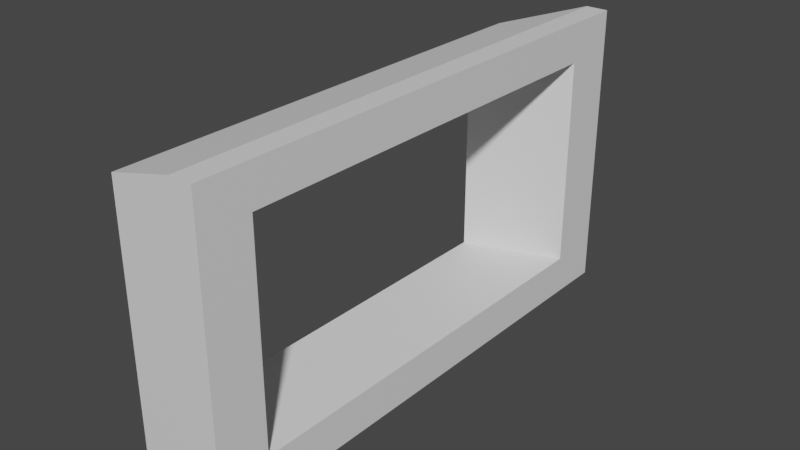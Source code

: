 # Source: doormodel.blend  (saved by Blender 3.5.10; exported with 4.5.12 LTS)
import bpy
from mathutils import Matrix  # noqa: F401  (used for matrix-valued properties, if any)

bpy.ops.wm.read_factory_settings(use_empty=True)
scene = bpy.context.scene
scene.name = 'Scene'

# ---- collections
col_collection = bpy.data.collections.new('Collection'); scene.collection.children.link(col_collection)

# ---- materials (node trees are filled in below, after node groups)
mat_material = bpy.data.materials.new('Material')
mat_material.alpha_threshold = 0.0
mat_material.use_transparent_shadow = False
mat_material.roughness = 0.5
mat_material.line_color = (0.0, 0.0, 0.0, 1.0)

# ---- material node trees
mat_material.use_nodes = True; mat_material.node_tree.nodes.clear()
_N = mat_material.node_tree.nodes; _L = mat_material.node_tree.links
n0 = _N.new('ShaderNodeOutputMaterial'); n0.name = 'Material Output'; n0.location = (300, 300)
n1 = _N.new('ShaderNodeBsdfPrincipled'); n1.name = 'Principled BSDF'; n1.location = (10, 300)
n1.distribution = 'GGX'
n1.subsurface_method = 'RANDOM_WALK_SKIN'
n1.inputs[3].default_value = 1.45
n1.inputs[27].default_value = (0.0, 0.0, 0.0, 1.0)
n1.inputs[28].default_value = 1.0
_L.new(n1.outputs[0], n0.inputs[0])
n0.is_active_output = True

# ---- world
world_world = bpy.data.worlds.new('World'); scene.world = world_world
world_world.use_nodes = True; world_world.node_tree.nodes.clear()
_N = world_world.node_tree.nodes; _L = world_world.node_tree.links
n0 = _N.new('ShaderNodeOutputWorld'); n0.name = 'World Output'; n0.location = (300, 300)
n1 = _N.new('ShaderNodeBackground'); n1.name = 'Background'; n1.location = (10, 300)
n1.inputs[0].default_value = (0.05088, 0.05088, 0.05088, 1.0)
_L.new(n1.outputs[0], n0.inputs[0])
n0.is_active_output = True
world_world.color = (0.05088, 0.05088, 0.05088)
world_world.use_sun_shadow = False
world_world.sun_shadow_jitter_overblur = 0.0

# ---- meshes
me_cube = bpy.data.meshes.new('Cube')
me_cube.from_pydata([(-0.337, 1.812, 0.4919), (-0.337, 0.005923, 0.4991), (-0.3329, 1.808, -0.5094), (-0.3329, 0.001936, -0.5023), (-0.005241, 2.035, 0.554), (-0.005241, 0.006659, 0.5621), (-0.0006181, 2.031, -0.5706), (-0.0006181, 0.00218, -0.5625), (-0.00293, 0.004419, -0.0002118), (-0.337, 0.9091, 0.4955), (-0.0006181, 1.016, -0.5666), (-0.3329, 0.9051, -0.5059), (-0.005241, 1.021, 0.558), (-0.335, 1.81, -0.008768), (-0.00293, 2.033, -0.00829), (-0.335, 0.00393, -0.001575), (-0.001243, 0.002786, -0.4104), (-0.09287, 0.006657, 0.5617), (-0.337, 0.1815, 0.4984), (-0.0006181, 1.82, -0.5698), (-0.3329, 0.1775, -0.503), (-0.005241, 0.2038, 0.5613), (-0.08825, 2.031, -0.571), (-0.3335, 1.809, -0.374), (-0.08825, 0.002179, -0.5629), (-0.004616, 2.035, 0.4019), (-0.09287, 2.035, 0.5536), (-0.3365, 0.005384, 0.3637), (-0.004616, 0.006053, 0.41), (-0.337, 1.625, 0.4927), (-0.0006181, 0.1993, -0.5633), (-0.3329, 1.621, -0.5087), (-0.005241, 1.825, 0.5548), (-0.3365, 1.812, 0.3565), (-0.001243, 2.031, -0.4185), (-0.3335, 0.002475, -0.3668), (-0.09287, 1.021, 0.5577), (-0.3335, 0.9056, -0.3704), (-0.3365, 0.9085, 0.3601), (-0.335, 0.1795, -0.002274), (-0.335, 1.623, -0.008022), (-0.09056, 0.004418, -0.000572), (-0.004616, 1.02, 0.4059), (-0.001243, 1.017, -0.4144), (-0.00293, 0.2016, -0.0009969), (-0.00293, 1.823, -0.007452), (-0.08825, 1.016, -0.5669), (-0.09056, 2.033, -0.008651), (-0.09224, 2.035, 0.4015), (-0.08825, 0.1993, -0.5637), (-0.001243, 1.821, -0.4176), (-0.001243, 0.1999, -0.4112), (-0.004616, 0.2032, 0.4092), (-0.09224, 0.006052, 0.4096), (-0.3365, 1.624, 0.3572), (-0.3365, 0.1809, 0.363), (-0.3335, 0.178, -0.3675), (-0.09287, 0.2038, 0.5609), (-0.09287, 1.825, 0.5545), (-0.3335, 1.621, -0.3733), (-0.08887, 0.002785, -0.4108), (-0.004616, 1.824, 0.4027), (-0.08825, 1.82, -0.5701), (-0.08887, 2.031, -0.4188)], [], [(63, 34, 6, 22), (62, 22, 6, 19), (61, 25, 4, 32), (60, 35, 3, 24), (59, 23, 2, 31), (58, 26, 0, 29), (57, 36, 9, 18), (56, 37, 11, 20), (40, 59, 50, 45), (54, 33, 13, 40), (53, 27, 15, 41), (52, 42, 12, 21), (54, 40, 45, 61), (50, 34, 14, 45), (49, 46, 10, 30), (48, 25, 14, 47), (33, 48, 47, 13), (0, 26, 48, 33), (26, 4, 25, 48), (24, 49, 30, 7), (3, 20, 49, 24), (20, 11, 46, 49), (38, 54, 61, 42), (10, 19, 50, 43), (19, 6, 34, 50), (16, 51, 44, 8), (7, 30, 51, 16), (30, 10, 43, 51), (28, 52, 21, 5), (8, 44, 52, 28), (55, 38, 42, 52), (28, 53, 41, 8), (5, 17, 53, 28), (17, 1, 27, 53), (39, 55, 52, 44), (9, 29, 54, 38), (29, 0, 33, 54), (27, 55, 39, 15), (1, 18, 55, 27), (18, 9, 38, 55), (35, 56, 20, 3), (15, 39, 56, 35), (56, 39, 44, 51), (17, 57, 18, 1), (5, 21, 57, 17), (21, 12, 36, 57), (36, 58, 29, 9), (12, 32, 58, 36), (32, 4, 26, 58), (37, 59, 31, 11), (37, 56, 51, 43), (40, 13, 23, 59), (16, 60, 24, 7), (8, 41, 60, 16), (41, 15, 35, 60), (42, 61, 32, 12), (59, 37, 43, 50), (45, 14, 25, 61), (46, 62, 19, 10), (11, 31, 62, 46), (31, 2, 22, 62), (23, 63, 22, 2), (13, 47, 63, 23), (47, 14, 34, 63)])
_uv = me_cube.uv_layers.new(name='UVMap')
_uv.uv.foreach_set('vector', [0.75, 0.6875, 0.875, 0.6875, 0.875, 0.75, 0.75, 0.75, 0.5625, 0.875, 0.625, 0.875, 0.625, 1.0, 0.5625, 1.0, 0.5625, 0.1875, 0.625, 0.1875, 0.625, 0.25, 0.5625, 0.25, 0.25, 0.6875, 0.375, 0.6875, 0.375, 0.75, 0.25, 0.75, 0.5625, 0.6875, 0.625, 0.6875, 0.625, 0.75, 0.5625, 0.75, 0.5625, 0.375, 0.625, 0.375, 0.625, 0.5, 0.5625, 0.5, 0.4375, 0.375, 0.5, 0.375, 0.5, 0.5, 0.4375, 0.5, 0.4375, 0.6875, 0.5, 0.6875, 0.5, 0.75, 0.4375, 0.75, 0.5625, 0.625, 0.5625, 0.6875, 0.5625, 0.0625, 0.5625, 0.125, 0.5625, 0.5625, 0.625, 0.5625, 0.625, 0.625, 0.5625, 0.625, 0.25, 0.5625, 0.375, 0.5625, 0.375, 0.625, 0.25, 0.625, 0.4375, 0.1875, 0.5, 0.1875, 0.5, 0.25, 0.4375, 0.25, 0.5625, 0.5625, 0.5625, 0.625, 0.5625, 0.125, 0.5625, 0.1875, 0.5625, 0.0625, 0.625, 0.0625, 0.625, 0.125, 0.5625, 0.125, 0.4375, 0.875, 0.5, 0.875, 0.5, 1.0, 0.4375, 1.0, 0.75, 0.5625, 0.875, 0.5625, 0.875, 0.625, 0.75, 0.625, 0.625, 0.5625, 0.75, 0.5625, 0.75, 0.625, 0.625, 0.625, 0.625, 0.5, 0.75, 0.5, 0.75, 0.5625, 0.625, 0.5625, 0.75, 0.5, 0.875, 0.5, 0.875, 0.5625, 0.75, 0.5625, 0.375, 0.875, 0.4375, 0.875, 0.4375, 1.0, 0.375, 1.0, 0.375, 0.75, 0.4375, 0.75, 0.4375, 0.875, 0.375, 0.875, 0.4375, 0.75, 0.5, 0.75, 0.5, 0.875, 0.4375, 0.875, 0.5, 0.5625, 0.5625, 0.5625, 0.5625, 0.1875, 0.5, 0.1875, 0.5, 0.0, 0.5625, 0.0, 0.5625, 0.0625, 0.5, 0.0625, 0.5625, 0.0, 0.625, 0.0, 0.625, 0.0625, 0.5625, 0.0625, 0.375, 0.0625, 0.4375, 0.0625, 0.4375, 0.125, 0.375, 0.125, 0.375, 0.0, 0.4375, 0.0, 0.4375, 0.0625, 0.375, 0.0625, 0.4375, 0.0, 0.5, 0.0, 0.5, 0.0625, 0.4375, 0.0625, 0.375, 0.1875, 0.4375, 0.1875, 0.4375, 0.25, 0.375, 0.25, 0.375, 0.125, 0.4375, 0.125, 0.4375, 0.1875, 0.375, 0.1875, 0.4375, 0.5625, 0.5, 0.5625, 0.5, 0.1875, 0.4375, 0.1875, 0.125, 0.5625, 0.25, 0.5625, 0.25, 0.625, 0.125, 0.625, 0.125, 0.5, 0.25, 0.5, 0.25, 0.5625, 0.125, 0.5625, 0.25, 0.5, 0.375, 0.5, 0.375, 0.5625, 0.25, 0.5625, 0.4375, 0.625, 0.4375, 0.5625, 0.4375, 0.1875, 0.4375, 0.125, 0.5, 0.5, 0.5625, 0.5, 0.5625, 0.5625, 0.5, 0.5625, 0.5625, 0.5, 0.625, 0.5, 0.625, 0.5625, 0.5625, 0.5625, 0.375, 0.5625, 0.4375, 0.5625, 0.4375, 0.625, 0.375, 0.625, 0.375, 0.5, 0.4375, 0.5, 0.4375, 0.5625, 0.375, 0.5625, 0.4375, 0.5, 0.5, 0.5, 0.5, 0.5625, 0.4375, 0.5625, 0.375, 0.6875, 0.4375, 0.6875, 0.4375, 0.75, 0.375, 0.75, 0.375, 0.625, 0.4375, 0.625, 0.4375, 0.6875, 0.375, 0.6875, 0.4375, 0.6875, 0.4375, 0.625, 0.4375, 0.125, 0.4375, 0.0625, 0.375, 0.375, 0.4375, 0.375, 0.4375, 0.5, 0.375, 0.5, 0.375, 0.25, 0.4375, 0.25, 0.4375, 0.375, 0.375, 0.375, 0.4375, 0.25, 0.5, 0.25, 0.5, 0.375, 0.4375, 0.375, 0.5, 0.375, 0.5625, 0.375, 0.5625, 0.5, 0.5, 0.5, 0.5, 0.25, 0.5625, 0.25, 0.5625, 0.375, 0.5, 0.375, 0.5625, 0.25, 0.625, 0.25, 0.625, 0.375, 0.5625, 0.375, 0.5, 0.6875, 0.5625, 0.6875, 0.5625, 0.75, 0.5, 0.75, 0.5, 0.6875, 0.4375, 0.6875, 0.4375, 0.0625, 0.5, 0.0625, 0.5625, 0.625, 0.625, 0.625, 0.625, 0.6875, 0.5625, 0.6875, 0.125, 0.6875, 0.25, 0.6875, 0.25, 0.75, 0.125, 0.75, 0.125, 0.625, 0.25, 0.625, 0.25, 0.6875, 0.125, 0.6875, 0.25, 0.625, 0.375, 0.625, 0.375, 0.6875, 0.25, 0.6875, 0.5, 0.1875, 0.5625, 0.1875, 0.5625, 0.25, 0.5, 0.25, 0.5625, 0.6875, 0.5, 0.6875, 0.5, 0.0625, 0.5625, 0.0625, 0.5625, 0.125, 0.625, 0.125, 0.625, 0.1875, 0.5625, 0.1875, 0.5, 0.875, 0.5625, 0.875, 0.5625, 1.0, 0.5, 1.0, 0.5, 0.75, 0.5625, 0.75, 0.5625, 0.875, 0.5, 0.875, 0.5625, 0.75, 0.625, 0.75, 0.625, 0.875, 0.5625, 0.875, 0.625, 0.6875, 0.75, 0.6875, 0.75, 0.75, 0.625, 0.75, 0.625, 0.625, 0.75, 0.625, 0.75, 0.6875, 0.625, 0.6875, 0.75, 0.625, 0.875, 0.625, 0.875, 0.6875, 0.75, 0.6875])
me_cube.materials.append(mat_material)
me_cube.use_mirror_vertex_groups = False
me_cube.update()

# ---- objects
ob_cube = bpy.data.objects.new('Cube', me_cube)

# ---- transforms, parenting, visibility, modifiers, constraints
ob_cube.location = (0.0, 0.0, 0.0)
ob_cube.lock_rotations_4d = False
ob_cube.empty_display_type = 'ARROWS'
ob_cube.lineart.crease_threshold = 0.0

# ---- collection membership
col_collection.objects.link(ob_cube)

# ---- scene / render settings (as saved in the file)
scene.frame_start = 1; scene.frame_end = 250; scene.frame_set(1)
scene.render.engine = 'BLENDER_EEVEE_NEXT'
scene.cycles.sampling_pattern = 'TABULATED_SOBOL'
scene.view_settings.view_transform = 'Filmic'
bpy.context.view_layer.update()

# ---- added for rendering (the .blend has no active camera and no usable light): camera, sun
cam_auto = bpy.data.cameras.new('AutoCamera')
cam_auto.lens = 50.0
cam_auto.sensor_width = 36.0
cam_auto.clip_end = 1000.0
ob_auto_camera = bpy.data.objects.new('AutoCamera', cam_auto)
scene.collection.objects.link(ob_auto_camera)
ob_auto_camera.location = (2.00717, -1.59261, 1.73636)
ob_auto_camera.rotation_euler = (1.09748, -7.21219e-08, 0.694738)
scene.camera = ob_auto_camera
light_auto_sun = bpy.data.lights.new('AutoSun', 'SUN')
light_auto_sun.energy = 3.0
light_auto_sun.angle = 0.0523599
ob_auto_sun = bpy.data.objects.new('AutoSun', light_auto_sun)
scene.collection.objects.link(ob_auto_sun)
ob_auto_sun.rotation_euler = (0.872665, 0.174533, 0.523599)
bpy.context.view_layer.update()
